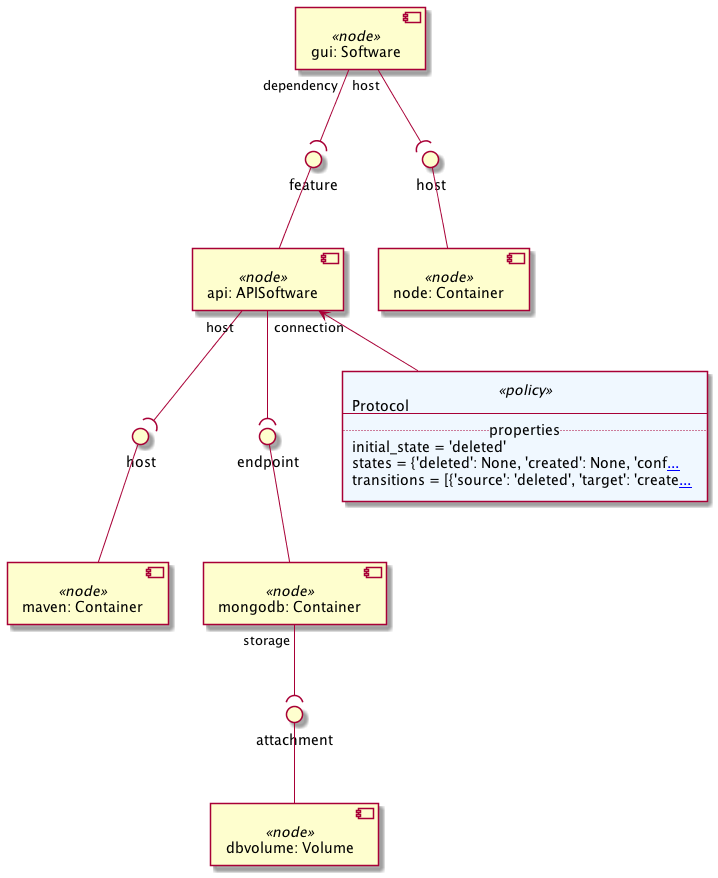

The diagram above was rendered by PlantUML. Its source (embedded in the PNG):
@startuml
skinparam componentStyle uml2

component "api: APISoftware" <<node>> as node_api
interface "feature" as node_api_feature
node_api_feature -- node_api

component "gui: Software" <<node>> as node_gui

component "maven: Container" <<node>> as node_maven
interface "host" as node_maven_host
node_maven_host -- node_maven

component "node: Container" <<node>> as node_node
interface "host" as node_node_host
node_node_host -- node_node

component "mongodb: Container" <<node>> as node_mongodb
interface "endpoint" as node_mongodb_endpoint
node_mongodb_endpoint -- node_mongodb

component "dbvolume: Volume" <<node>> as node_dbvolume
interface "attachment" as node_dbvolume_attachment
node_dbvolume_attachment -- node_dbvolume

node_api "host" --( node_maven_host
node_api "connection" --( node_mongodb_endpoint
node_gui "host" --( node_node_host
node_gui "dependency" --( node_api_feature
node_mongodb "storage" --( node_dbvolume_attachment
agent policy_api_protocol <<policy>> #AliceBlue [
Protocol
---
.. properties ..
initial_state = 'deleted'
states = {'deleted': None, 'created': None, 'conf[[{deleted: None\ncreated: None\nconfigured: None\nstarted: \n  requires: \n    - 'host'\n    - 'connection'\n  offers: \n    - 'feature'} ...]]
transitions = [{'source': 'deleted', 'target': 'create[[{- source: 'deleted'\n  target: 'created'\n  interface: 'Standard'\n  operation: 'create'\n- source: 'created'\n  target: 'configured'\n  interface: 'Standard'\n  operation: 'configure'\n- source: 'created'\n  target: 'deleted'\n  interface: 'Standard'\n  operation: 'delete'\n- source: 'configured'\n  target: 'deleted'\n  interface: 'Standard'\n  operation: 'delete'\n- source: 'configured'\n  target: 'configured'\n  requires: \n    - 'connection'\n  interface: 'api_interface'\n  operation: 'push_default'\n- source: 'configured'\n  target: 'started'\n  interface: 'Standard'\n  operation: 'start'\n- source: 'started'\n  target: 'configured'\n  interface: 'Standard'\n  operation: 'stop'} ...]]
]
policy_api_protocol -up-> node_api
@enduml